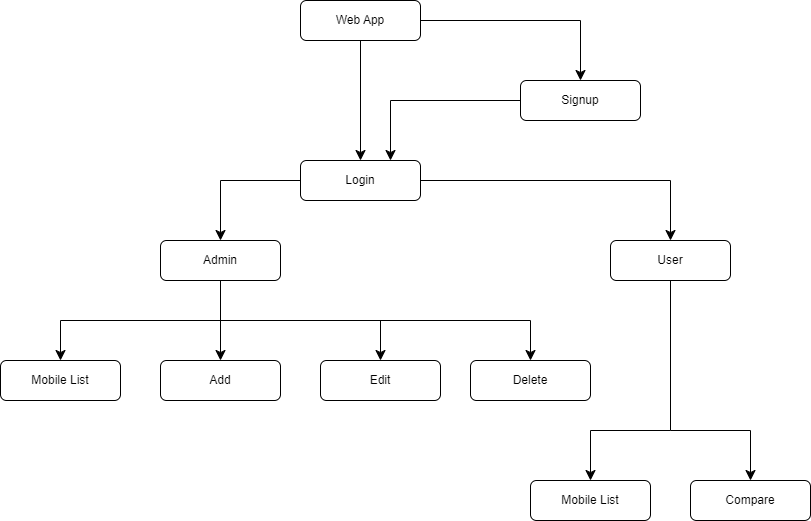

The diagram above was exported from draw.io. Its source (the exported page's mxGraphModel, read from the mxfile embedded in the PNG):
<mxGraphModel dx="1050" dy="530" grid="1" gridSize="10" guides="1" tooltips="1" connect="1" arrows="1" fold="1" page="1" pageScale="1" pageWidth="827" pageHeight="1169" math="0" shadow="0">
  <root>
    <mxCell id="WIyWlLk6GJQsqaUBKTNV-0" />
    <mxCell id="WIyWlLk6GJQsqaUBKTNV-1" parent="WIyWlLk6GJQsqaUBKTNV-0" />
    <mxCell id="WIyWlLk6GJQsqaUBKTNV-3" value="Admin" style="rounded=1;whiteSpace=wrap;html=1;fontSize=12;glass=0;strokeWidth=1;shadow=0;" parent="WIyWlLk6GJQsqaUBKTNV-1" vertex="1">
      <mxGeometry x="160" y="240" width="120" height="40" as="geometry" />
    </mxCell>
    <mxCell id="el_Z68oOtxtnpBuuVeS0-0" value="Web App" style="rounded=1;whiteSpace=wrap;html=1;fontSize=12;glass=0;strokeWidth=1;shadow=0;" parent="WIyWlLk6GJQsqaUBKTNV-1" vertex="1">
      <mxGeometry x="300" width="120" height="40" as="geometry" />
    </mxCell>
    <mxCell id="el_Z68oOtxtnpBuuVeS0-1" value="User" style="rounded=1;whiteSpace=wrap;html=1;fontSize=12;glass=0;strokeWidth=1;shadow=0;" parent="WIyWlLk6GJQsqaUBKTNV-1" vertex="1">
      <mxGeometry x="610" y="240" width="120" height="40" as="geometry" />
    </mxCell>
    <mxCell id="el_Z68oOtxtnpBuuVeS0-7" value="" style="edgeStyle=segmentEdgeStyle;endArrow=classic;html=1;curved=0;rounded=0;endSize=8;startSize=8;entryX=0.5;entryY=0;entryDx=0;entryDy=0;" parent="WIyWlLk6GJQsqaUBKTNV-1" target="el_Z68oOtxtnpBuuVeS0-1" edge="1" source="el_Z68oOtxtnpBuuVeS0-25">
      <mxGeometry width="50" height="50" relative="1" as="geometry">
        <mxPoint x="590" y="180" as="sourcePoint" />
        <mxPoint x="730" y="210" as="targetPoint" />
        <Array as="points">
          <mxPoint x="670" y="180" />
        </Array>
      </mxGeometry>
    </mxCell>
    <mxCell id="el_Z68oOtxtnpBuuVeS0-9" value="Add" style="rounded=1;whiteSpace=wrap;html=1;fontSize=12;glass=0;strokeWidth=1;shadow=0;" parent="WIyWlLk6GJQsqaUBKTNV-1" vertex="1">
      <mxGeometry x="160" y="360" width="120" height="40" as="geometry" />
    </mxCell>
    <mxCell id="el_Z68oOtxtnpBuuVeS0-10" value="Edit" style="rounded=1;whiteSpace=wrap;html=1;fontSize=12;glass=0;strokeWidth=1;shadow=0;" parent="WIyWlLk6GJQsqaUBKTNV-1" vertex="1">
      <mxGeometry x="320" y="360" width="120" height="40" as="geometry" />
    </mxCell>
    <mxCell id="el_Z68oOtxtnpBuuVeS0-11" value="Mobile List" style="rounded=1;whiteSpace=wrap;html=1;fontSize=12;glass=0;strokeWidth=1;shadow=0;" parent="WIyWlLk6GJQsqaUBKTNV-1" vertex="1">
      <mxGeometry y="360" width="120" height="40" as="geometry" />
    </mxCell>
    <mxCell id="el_Z68oOtxtnpBuuVeS0-13" value="" style="edgeStyle=segmentEdgeStyle;endArrow=classic;html=1;curved=0;rounded=0;endSize=8;startSize=8;exitX=0.5;exitY=1;exitDx=0;exitDy=0;entryX=0.5;entryY=0;entryDx=0;entryDy=0;" parent="WIyWlLk6GJQsqaUBKTNV-1" source="WIyWlLk6GJQsqaUBKTNV-3" edge="1">
      <mxGeometry width="50" height="50" relative="1" as="geometry">
        <mxPoint x="220" y="320" as="sourcePoint" />
        <mxPoint x="60" y="360" as="targetPoint" />
        <Array as="points">
          <mxPoint x="220" y="320" />
          <mxPoint x="60" y="320" />
        </Array>
      </mxGeometry>
    </mxCell>
    <mxCell id="el_Z68oOtxtnpBuuVeS0-14" value="" style="edgeStyle=segmentEdgeStyle;endArrow=classic;html=1;curved=0;rounded=0;endSize=8;startSize=8;entryX=0.5;entryY=0;entryDx=0;entryDy=0;" parent="WIyWlLk6GJQsqaUBKTNV-1" target="el_Z68oOtxtnpBuuVeS0-9" edge="1">
      <mxGeometry width="50" height="50" relative="1" as="geometry">
        <mxPoint x="220" y="300" as="sourcePoint" />
        <mxPoint x="250" y="280" as="targetPoint" />
      </mxGeometry>
    </mxCell>
    <mxCell id="el_Z68oOtxtnpBuuVeS0-15" value="" style="edgeStyle=segmentEdgeStyle;endArrow=classic;html=1;curved=0;rounded=0;endSize=8;startSize=8;entryX=0.5;entryY=0;entryDx=0;entryDy=0;" parent="WIyWlLk6GJQsqaUBKTNV-1" target="el_Z68oOtxtnpBuuVeS0-10" edge="1">
      <mxGeometry width="50" height="50" relative="1" as="geometry">
        <mxPoint x="220" y="330" as="sourcePoint" />
        <mxPoint x="310" y="190" as="targetPoint" />
        <Array as="points">
          <mxPoint x="220" y="320" />
          <mxPoint x="380" y="320" />
        </Array>
      </mxGeometry>
    </mxCell>
    <mxCell id="el_Z68oOtxtnpBuuVeS0-16" value="Mobile List" style="rounded=1;whiteSpace=wrap;html=1;fontSize=12;glass=0;strokeWidth=1;shadow=0;" parent="WIyWlLk6GJQsqaUBKTNV-1" vertex="1">
      <mxGeometry x="530" y="480" width="120" height="40" as="geometry" />
    </mxCell>
    <mxCell id="el_Z68oOtxtnpBuuVeS0-17" value="Compare" style="rounded=1;whiteSpace=wrap;html=1;fontSize=12;glass=0;strokeWidth=1;shadow=0;" parent="WIyWlLk6GJQsqaUBKTNV-1" vertex="1">
      <mxGeometry x="690" y="480" width="120" height="40" as="geometry" />
    </mxCell>
    <mxCell id="el_Z68oOtxtnpBuuVeS0-18" value="" style="edgeStyle=segmentEdgeStyle;endArrow=classic;html=1;curved=0;rounded=0;endSize=8;startSize=8;exitX=0.5;exitY=1;exitDx=0;exitDy=0;" parent="WIyWlLk6GJQsqaUBKTNV-1" source="el_Z68oOtxtnpBuuVeS0-1" target="el_Z68oOtxtnpBuuVeS0-16" edge="1">
      <mxGeometry width="50" height="50" relative="1" as="geometry">
        <mxPoint x="430" y="530" as="sourcePoint" />
        <mxPoint x="480" y="480" as="targetPoint" />
        <Array as="points">
          <mxPoint x="670" y="430" />
          <mxPoint x="590" y="430" />
        </Array>
      </mxGeometry>
    </mxCell>
    <mxCell id="el_Z68oOtxtnpBuuVeS0-19" value="" style="edgeStyle=segmentEdgeStyle;endArrow=classic;html=1;curved=0;rounded=0;endSize=8;startSize=8;entryX=0.5;entryY=0;entryDx=0;entryDy=0;" parent="WIyWlLk6GJQsqaUBKTNV-1" edge="1">
      <mxGeometry width="50" height="50" relative="1" as="geometry">
        <mxPoint x="670" y="430" as="sourcePoint" />
        <mxPoint x="750" y="480" as="targetPoint" />
      </mxGeometry>
    </mxCell>
    <mxCell id="el_Z68oOtxtnpBuuVeS0-20" value="" style="edgeStyle=segmentEdgeStyle;endArrow=classic;html=1;curved=0;rounded=0;endSize=8;startSize=8;entryX=0.5;entryY=0;entryDx=0;entryDy=0;exitX=0;exitY=0.5;exitDx=0;exitDy=0;" parent="WIyWlLk6GJQsqaUBKTNV-1" source="el_Z68oOtxtnpBuuVeS0-25" target="WIyWlLk6GJQsqaUBKTNV-3" edge="1">
      <mxGeometry width="50" height="50" relative="1" as="geometry">
        <mxPoint x="360" y="240" as="sourcePoint" />
        <mxPoint x="220" y="263" as="targetPoint" />
      </mxGeometry>
    </mxCell>
    <mxCell id="el_Z68oOtxtnpBuuVeS0-25" value="Login" style="rounded=1;whiteSpace=wrap;html=1;fontSize=12;glass=0;strokeWidth=1;shadow=0;" parent="WIyWlLk6GJQsqaUBKTNV-1" vertex="1">
      <mxGeometry x="300" y="160" width="120" height="40" as="geometry" />
    </mxCell>
    <mxCell id="nLFMXijpEGfKQvs6d9ij-0" value="Delete" style="rounded=1;whiteSpace=wrap;html=1;fontSize=12;glass=0;strokeWidth=1;shadow=0;" vertex="1" parent="WIyWlLk6GJQsqaUBKTNV-1">
      <mxGeometry x="470" y="360" width="120" height="40" as="geometry" />
    </mxCell>
    <mxCell id="nLFMXijpEGfKQvs6d9ij-1" value="" style="edgeStyle=segmentEdgeStyle;endArrow=classic;html=1;curved=0;rounded=0;endSize=8;startSize=8;entryX=0.5;entryY=0;entryDx=0;entryDy=0;" edge="1" parent="WIyWlLk6GJQsqaUBKTNV-1" target="nLFMXijpEGfKQvs6d9ij-0">
      <mxGeometry width="50" height="50" relative="1" as="geometry">
        <mxPoint x="370" y="320" as="sourcePoint" />
        <mxPoint x="460" y="190" as="targetPoint" />
        <Array as="points">
          <mxPoint x="370" y="320" />
          <mxPoint x="530" y="320" />
        </Array>
      </mxGeometry>
    </mxCell>
    <mxCell id="nLFMXijpEGfKQvs6d9ij-2" value="Signup" style="rounded=1;whiteSpace=wrap;html=1;fontSize=12;glass=0;strokeWidth=1;shadow=0;" vertex="1" parent="WIyWlLk6GJQsqaUBKTNV-1">
      <mxGeometry x="520" y="80" width="120" height="40" as="geometry" />
    </mxCell>
    <mxCell id="nLFMXijpEGfKQvs6d9ij-3" value="" style="edgeStyle=segmentEdgeStyle;endArrow=classic;html=1;curved=0;rounded=0;endSize=8;startSize=8;entryX=0.5;entryY=0;entryDx=0;entryDy=0;exitX=0.5;exitY=1;exitDx=0;exitDy=0;" edge="1" parent="WIyWlLk6GJQsqaUBKTNV-1" source="el_Z68oOtxtnpBuuVeS0-0">
      <mxGeometry width="50" height="50" relative="1" as="geometry">
        <mxPoint x="440" y="100" as="sourcePoint" />
        <mxPoint x="360" y="160" as="targetPoint" />
      </mxGeometry>
    </mxCell>
    <mxCell id="nLFMXijpEGfKQvs6d9ij-4" value="" style="edgeStyle=segmentEdgeStyle;endArrow=classic;html=1;curved=0;rounded=0;endSize=8;startSize=8;entryX=0.5;entryY=0;entryDx=0;entryDy=0;" edge="1" parent="WIyWlLk6GJQsqaUBKTNV-1" source="el_Z68oOtxtnpBuuVeS0-0">
      <mxGeometry width="50" height="50" relative="1" as="geometry">
        <mxPoint x="660" y="20" as="sourcePoint" />
        <mxPoint x="580" y="80" as="targetPoint" />
      </mxGeometry>
    </mxCell>
    <mxCell id="nLFMXijpEGfKQvs6d9ij-5" value="" style="edgeStyle=segmentEdgeStyle;endArrow=classic;html=1;curved=0;rounded=0;endSize=8;startSize=8;entryX=0.75;entryY=0;entryDx=0;entryDy=0;" edge="1" parent="WIyWlLk6GJQsqaUBKTNV-1" source="nLFMXijpEGfKQvs6d9ij-2" target="el_Z68oOtxtnpBuuVeS0-25">
      <mxGeometry width="50" height="50" relative="1" as="geometry">
        <mxPoint x="510" y="100" as="sourcePoint" />
        <mxPoint x="430" y="170" as="targetPoint" />
      </mxGeometry>
    </mxCell>
  </root>
</mxGraphModel>